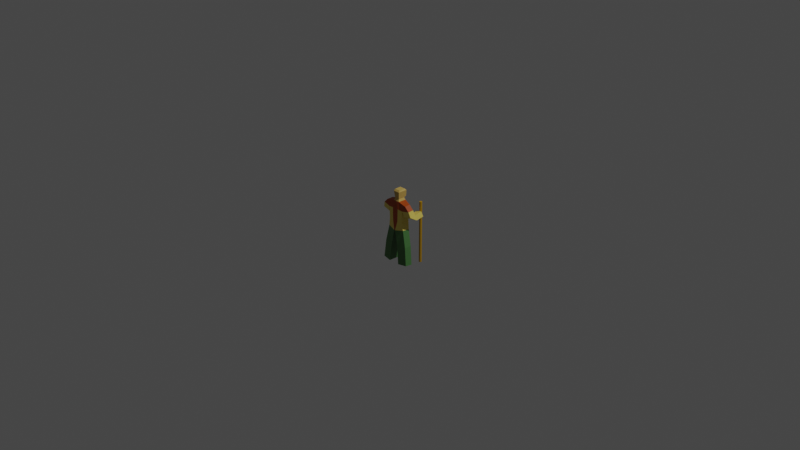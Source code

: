 # Source: scout.blend  (saved by Blender 2.91.10; exported with 4.5.12 LTS)
import bpy
from mathutils import Matrix  # noqa: F401  (used for matrix-valued properties, if any)

bpy.ops.wm.read_factory_settings(use_empty=True)
scene = bpy.context.scene
scene.name = 'Scene'

# ---- collections
col_collection = bpy.data.collections.new('Collection'); scene.collection.children.link(col_collection)

# ---- materials (node trees are filled in below, after node groups)
mat_shirt = bpy.data.materials.new('Shirt')
mat_shirt.use_transparent_shadow = False
mat_shirt.diffuse_color = (0.0, 0.0, 0.0, 1.0)
mat_pants = bpy.data.materials.new('Pants')
mat_pants.use_transparent_shadow = False
mat_pants.diffuse_color = (0.0, 0.0, 0.0, 1.0)
mat_face = bpy.data.materials.new('Face')
mat_face.use_transparent_shadow = False
mat_face.diffuse_color = (0.0, 0.0, 0.0, 1.0)
mat_uppertorso = bpy.data.materials.new('UpperTorso')
mat_uppertorso.use_transparent_shadow = False
mat_stick = bpy.data.materials.new('Stick')
mat_stick.use_transparent_shadow = False

# ---- material node trees
mat_shirt.use_nodes = True; mat_shirt.node_tree.nodes.clear()
_N = mat_shirt.node_tree.nodes; _L = mat_shirt.node_tree.links
n0 = _N.new('ShaderNodeBsdfPrincipled'); n0.name = 'Principled BSDF'; n0.location = (10, 300)
n0.distribution = 'GGX'
n0.subsurface_method = 'BURLEY'
n0.inputs[0].default_value = (0.8, 0.6318, 0.1209, 1.0)
n0.inputs[3].default_value = 1.45
n0.inputs[27].default_value = (0.0, 0.0, 0.0, 1.0)
n0.inputs[28].default_value = 1.0
n1 = _N.new('ShaderNodeOutputMaterial'); n1.name = 'Material Output'; n1.location = (300, 300)
_L.new(n0.outputs[0], n1.inputs[0])
n1.is_active_output = True
mat_pants.use_nodes = True; mat_pants.node_tree.nodes.clear()
_N = mat_pants.node_tree.nodes; _L = mat_pants.node_tree.links
n0 = _N.new('ShaderNodeBsdfPrincipled'); n0.name = 'Principled BSDF'; n0.location = (10, 300)
n0.distribution = 'GGX'
n0.subsurface_method = 'BURLEY'
n0.inputs[0].default_value = (0.06914, 0.1902, 0.05399, 1.0)
n0.inputs[3].default_value = 1.45
n0.inputs[27].default_value = (0.0, 0.0, 0.0, 1.0)
n0.inputs[28].default_value = 1.0
n1 = _N.new('ShaderNodeOutputMaterial'); n1.name = 'Material Output'; n1.location = (300, 300)
_L.new(n0.outputs[0], n1.inputs[0])
n1.is_active_output = True
mat_face.use_nodes = True; mat_face.node_tree.nodes.clear()
_N = mat_face.node_tree.nodes; _L = mat_face.node_tree.links
n0 = _N.new('ShaderNodeBsdfPrincipled'); n0.name = 'Principled BSDF'; n0.location = (10, 300)
n0.distribution = 'GGX'
n0.subsurface_method = 'BURLEY'
n0.inputs[0].default_value = (0.6, 0.4, 0.1, 1.0)
n0.inputs[3].default_value = 1.45
n0.inputs[27].default_value = (0.0, 0.0, 0.0, 1.0)
n0.inputs[28].default_value = 1.0
n1 = _N.new('ShaderNodeOutputMaterial'); n1.name = 'Material Output'; n1.location = (300, 300)
_L.new(n0.outputs[0], n1.inputs[0])
n1.is_active_output = True
mat_uppertorso.use_nodes = True; mat_uppertorso.node_tree.nodes.clear()
_N = mat_uppertorso.node_tree.nodes; _L = mat_uppertorso.node_tree.links
n0 = _N.new('ShaderNodeBsdfPrincipled'); n0.name = 'Principled BSDF'; n0.location = (10, 300)
n0.distribution = 'GGX'
n0.subsurface_method = 'BURLEY'
n0.inputs[0].default_value = (0.3931, 0.05757, 0.0, 1.0)
n0.inputs[3].default_value = 1.45
n0.inputs[27].default_value = (0.0, 0.0, 0.0, 1.0)
n0.inputs[28].default_value = 1.0
n1 = _N.new('ShaderNodeOutputMaterial'); n1.name = 'Material Output'; n1.location = (300, 300)
_L.new(n0.outputs[0], n1.inputs[0])
n1.is_active_output = True
mat_stick.use_nodes = True; mat_stick.node_tree.nodes.clear()
_N = mat_stick.node_tree.nodes; _L = mat_stick.node_tree.links
n0 = _N.new('ShaderNodeBsdfPrincipled'); n0.name = 'Principled BSDF'; n0.location = (10, 300)
n0.distribution = 'GGX'
n0.subsurface_method = 'BURLEY'
n0.inputs[0].default_value = (0.4575, 0.2446, 0.0, 1.0)
n0.inputs[3].default_value = 1.45
n0.inputs[27].default_value = (0.0, 0.0, 0.0, 1.0)
n0.inputs[28].default_value = 1.0
n1 = _N.new('ShaderNodeOutputMaterial'); n1.name = 'Material Output'; n1.location = (300, 300)
_L.new(n0.outputs[0], n1.inputs[0])
n1.is_active_output = True

# ---- world
world_world = bpy.data.worlds.new('World'); scene.world = world_world
world_world.use_nodes = True; world_world.node_tree.nodes.clear()
_N = world_world.node_tree.nodes; _L = world_world.node_tree.links
n0 = _N.new('ShaderNodeOutputWorld'); n0.name = 'World Output'; n0.location = (300, 300)
n1 = _N.new('ShaderNodeBackground'); n1.name = 'Background'; n1.location = (10, 300)
n1.inputs[0].default_value = (0.05088, 0.05088, 0.05088, 1.0)
_L.new(n1.outputs[0], n0.inputs[0])
n0.is_active_output = True
world_world.color = (0.05088, 0.05088, 0.05088)
world_world.use_sun_shadow = False
world_world.sun_shadow_jitter_overblur = 0.0

# ---- cameras
cam_camera = bpy.data.cameras.new('Camera')
cam_camera.clip_end = 100.0
cam_camera.ortho_scale = 7.314

# ---- lights
light_light = bpy.data.lights.new('Light', 'POINT')
light_light.transmission_factor = 0.0
light_light.energy = 1000.0
light_light.shadow_soft_size = 0.1
light_light.shadow_maximum_resolution = 0.006
light_light.use_absolute_resolution = True

# ---- meshes
me_cube_001 = bpy.data.meshes.new('Cube.001')
me_cube_001.from_pydata([(1.268, 0.2401, 1.925), (1.125, 0.2656, -0.8869), (1.282, -0.4008, 1.911), (1.003, -0.4247, -0.8869), (0.00111, 0.6, -1.165), (2.202e-16, -0.41, 2.12), (-0.007855, -0.6412, -1.0), (2.202e-16, 0.53, 2.12), (0.8409, 0.481, -0.007855), (0.8409, -0.5, 2.616e-17), (8.521e-33, 0.62, -3.837e-17), (0.0, -0.55, 0.0), (0.06625, -0.6395, -1.07), (0.4035, 0.49, 2.12), (0.1117, 0.6, -1.139), (0.358, -0.39, 2.12), (0.3125, -0.55, 5.834e-18), (0.3125, 0.6241, -3.319e-17), (0.9968, 0.3438, 1.266), (0.9188, -0.4708, 1.269), (1.402e-16, 0.6, 1.399), (1.402e-16, -0.5203, 1.399), (0.3415, -0.5403, 1.35), (0.3705, 0.55, 1.35), (1.758, -0.3814, 1.443), (1.744, 0.2595, 1.457), (1.17, 0.4499, 0.7349), (1.931, -0.2753, 0.8437), (1.917, 0.3656, 0.9266), (1.092, -0.3647, 0.6692), (1.511, 0.1812, -2.639), (1.389, -0.5091, -2.639), (0.4044, -0.6604, -2.716), (0.4499, 0.4896, -2.785), (0.6193, -0.7396, -4.719), (0.6648, 0.4104, -4.788), (1.726, 0.102, -4.641), (1.604, -0.5882, -4.641), (0.358, -0.39, 3.149), (0.4035, 0.44, 3.149), (-4.459e-06, 0.51, 3.149), (-4.459e-06, -0.41, 3.149), (0.2597, -0.29, 2.35), (-1.63e-06, 0.4, 2.35), (0.3052, 0.4, 2.35), (-1.63e-06, -0.31, 2.35), (0.4035, 0.62, 3.149), (-4.459e-06, 0.6692, 3.149), (-1.63e-06, 0.6692, 2.496), (0.3052, 0.6692, 2.496), (0.3, -0.25, 3.324), (0.3, 0.45, 3.324), (-5.235e-06, 0.45, 3.324), (-5.235e-06, -0.25, 3.324), (2.089, 0.4717, 0.3958), (1.342, 0.556, 0.2042), (1.964, 1.195, 1.108), (1.217, 1.28, 0.9161), (2.136, 1.301, 0.577), (1.389, 1.386, 0.3854)], [], [(23, 13, 0, 18), (22, 15, 5, 21), (12, 16, 11, 6), (14, 17, 8, 1), (1, 8, 9, 3), (4, 10, 17, 14), (3, 9, 16, 12), (19, 2, 15, 22), (20, 7, 13, 23), (4, 14, 12, 6), (10, 20, 23, 17), (9, 19, 22, 16), (16, 22, 21, 11), (17, 23, 18, 8), (8, 18, 19, 9), (1, 3, 31, 30), (29, 55, 54, 27), (19, 18, 26, 29), (3, 12, 32, 31), (14, 1, 30, 33), (12, 14, 33, 32), (31, 32, 34, 37), (30, 36, 35, 33), (35, 36, 37, 34), (30, 31, 37, 36), (32, 33, 35, 34), (45, 42, 38, 41), (42, 44, 39, 38), (40, 41, 53, 52), (43, 45, 41, 40), (43, 40, 47, 48), (13, 7, 43, 44), (7, 5, 45, 43), (15, 13, 44, 42), (5, 15, 42, 45), (49, 48, 47, 46), (40, 39, 46, 47), (44, 43, 48, 49), (39, 44, 49, 46), (50, 51, 52, 53), (38, 39, 51, 50), (41, 38, 50, 53), (39, 40, 52, 51), (47, 46, 51, 52), (39, 51, 46), (2, 19, 24), (27, 24, 19, 29), (18, 25, 28, 26), (25, 24, 27, 28), (18, 0, 25), (13, 15, 2, 0), (28, 27, 54), (26, 28, 56, 57), (29, 26, 55), (24, 25, 0, 2), (57, 56, 58, 59), (28, 54, 58, 56), (54, 55, 59, 58), (55, 26, 57, 59)])
me_cube_001.polygons.foreach_set('material_index', [4, 4, 4, 1, 1, 4, 1, 4, 4, 2, 4, 1, 4, 1, 1, 2, 1, 1, 2, 2, 2, 2, 2, 2, 2, 2, 3, 3, 0, 0, 0, 3, 0, 3, 3, 3, 0, 3, 3, 3, 3, 3, 0, 3, 3, 4, 1, 1, 1, 4, 4, 1, 1, 1, 4, 1, 1, 1, 1])
_uv = me_cube_001.uv_layers.new(name='UVMap')
_uv.uv.foreach_set('vector', [0.5796, 0.4215, 0.625, 0.4215, 0.625, 0.5, 0.5796, 0.5, 0.5796, 0.8285, 0.625, 0.8285, 0.625, 0.875, 0.5796, 0.875, 0.375, 0.8285, 0.5, 0.8285, 0.5, 0.875, 0.375, 0.875, 0.375, 0.4215, 0.5, 0.4215, 0.5, 0.5, 0.375, 0.5, 0.375, 0.5, 0.5, 0.5, 0.5, 0.75, 0.375, 0.75, 0.375, 0.375, 0.5, 0.375, 0.5, 0.4215, 0.375, 0.4215, 0.375, 0.75, 0.5, 0.75, 0.5, 0.8285, 0.375, 0.8285, 0.5796, 0.75, 0.625, 0.75, 0.625, 0.8285, 0.5796, 0.8285, 0.5796, 0.375, 0.625, 0.375, 0.625, 0.4215, 0.5796, 0.4215, 0.25, 0.5, 0.2965, 0.5, 0.2965, 0.75, 0.25, 0.75, 0.5, 0.375, 0.5796, 0.375, 0.5796, 0.4215, 0.5, 0.4215, 0.5, 0.75, 0.5796, 0.75, 0.5796, 0.8285, 0.5, 0.8285, 0.5, 0.8285, 0.5796, 0.8285, 0.5796, 0.875, 0.5, 0.875, 0.5, 0.4215, 0.5796, 0.4215, 0.5796, 0.5, 0.5, 0.5, 0.5, 0.5, 0.5796, 0.5, 0.5796, 0.75, 0.5, 0.75, 0.375, 0.5, 0.375, 0.75, 0.375, 0.75, 0.375, 0.5, 0.5796, 0.75, 0.2898, 0.25, 0.0, 0.0, 0.0, 0.0, 0.5796, 0.75, 0.0, 0.0, 0.1449, 0.125, 0.5796, 0.75, 0.375, 0.75, 0.375, 0.8285, 0.375, 0.8285, 0.375, 0.75, 0.375, 0.4215, 0.375, 0.5, 0.375, 0.5, 0.375, 0.4215, 0.2965, 0.75, 0.2965, 0.5, 0.2965, 0.5, 0.2965, 0.75, 0.375, 0.75, 0.2965, 0.75, 0.2965, 0.75, 0.375, 0.75, 0.0, 0.0, 0.375, 0.5, 0.2965, 0.5, 0.2965, 0.5, 0.2965, 0.5, 0.375, 0.5, 0.375, 0.75, 0.2965, 0.75, 0.0, 0.0, 0.375, 0.75, 0.375, 0.75, 0.375, 0.5, 0.2965, 0.75, 0.2965, 0.5, 0.2965, 0.5, 0.2965, 0.75, 0.625, 0.875, 0.625, 0.8285, 0.625, 0.8285, 0.625, 0.875, 0.7035, 0.75, 0.7035, 0.5, 0.7035, 0.5, 0.7035, 0.75, 0.0, 0.0, 0.0, 0.0, 0.0, 0.0, 0.0, 0.0, 0.0, 0.0, 0.0, 0.0, 0.0, 0.0, 0.0, 0.0, 0.0, 0.0, 0.0, 0.0, 0.0, 0.0, 0.0, 0.0, 0.625, 0.4215, 0.625, 0.375, 0.625, 0.375, 0.625, 0.4215, 0.0, 0.0, 0.0, 0.0, 0.0, 0.0, 0.0, 0.0, 0.7035, 0.75, 0.7035, 0.5, 0.7035, 0.5, 0.7035, 0.75, 0.625, 0.875, 0.625, 0.8285, 0.625, 0.8285, 0.625, 0.875, 0.625, 0.4215, 0.625, 0.375, 0.625, 0.375, 0.625, 0.4215, 0.625, 0.375, 0.7035, 0.5, 0.7035, 0.5, 0.625, 0.375, 0.625, 0.4215, 0.625, 0.375, 0.625, 0.375, 0.625, 0.4215, 0.7035, 0.5, 0.7035, 0.5, 0.7035, 0.5, 0.7035, 0.5, 0.7035, 0.75, 0.7035, 0.5, 0.625, 0.375, 0.625, 0.875, 0.7035, 0.75, 0.7035, 0.5, 0.7035, 0.5, 0.7035, 0.75, 0.625, 0.875, 0.625, 0.8285, 0.625, 0.8285, 0.625, 0.875, 0.7035, 0.5, 0.625, 0.375, 0.625, 0.375, 0.7035, 0.5, 0.625, 0.375, 0.625, 0.4215, 0.7035, 0.5, 0.625, 0.375, 0.0, 0.0, 0.0, 0.0, 0.0, 0.0, 0.0, 0.0, 0.5796, 0.75, 0.0, 0.0, 0.0, 0.0, 0.0, 0.0, 0.5796, 0.75, 0.5796, 0.75, 0.0, 0.0, 0.0, 0.0, 0.0, 0.0, 0.1449, 0.125, 0.0, 0.0, 0.0, 0.0, 0.0, 0.0, 0.0, 0.0, 0.0, 0.0, 0.625, 0.5, 0.0, 0.0, 0.7035, 0.5, 0.7035, 0.75, 0.625, 0.75, 0.625, 0.5, 0.0, 0.0, 0.0, 0.0, 0.0, 0.0, 0.1449, 0.125, 0.0, 0.0, 0.0, 0.0, 0.1449, 0.125, 0.5796, 0.75, 0.1449, 0.125, 0.2898, 0.25, 0.0, 0.0, 0.0, 0.0, 0.625, 0.5, 0.0, 0.0, 0.1449, 0.125, 0.0, 0.0, 0.0, 0.0, 0.2898, 0.25, 0.0, 0.0, 0.0, 0.0, 0.0, 0.0, 0.0, 0.0, 0.0, 0.0, 0.2898, 0.25, 0.2898, 0.25, 0.0, 0.0, 0.2898, 0.25, 0.1449, 0.125, 0.1449, 0.125, 0.2898, 0.25])
me_cube_001.materials.append(None)
me_cube_001.materials.append(mat_shirt)
me_cube_001.materials.append(mat_pants)
me_cube_001.materials.append(mat_face)
me_cube_001.materials.append(mat_uppertorso)
me_cube_001.use_remesh_preserve_volume = False
me_cube_001.use_remesh_preserve_attributes = False
me_cube_001.use_mirror_vertex_groups = False
me_cube_001.update()
me_cylinder = bpy.data.meshes.new('Cylinder')
me_cylinder.from_pydata([(0.0, 1.0, -1.0), (0.1951, 0.9808, -1.0), (0.3827, 0.9239, -1.0), (0.5556, 0.8315, -1.0), (0.7071, 0.7071, -1.0), (0.8315, 0.5556, -1.0), (0.9239, 0.3827, -1.0), (0.9808, 0.1951, -1.0), (1.0, 7.55e-08, -1.0), (0.9808, -0.1951, -1.0), (0.9239, -0.3827, -1.0), (0.8315, -0.5556, -1.0), (0.7071, -0.7071, -1.0), (0.5556, -0.8315, -1.0), (0.3827, -0.9239, -1.0), (0.1951, -0.9808, -1.0), (-3.258e-07, -1.0, -1.0), (-0.1951, -0.9808, -1.0), (-0.3827, -0.9239, -1.0), (-0.5556, -0.8315, -1.0), (-0.7071, -0.7071, -1.0), (-0.8315, -0.5556, -1.0), (-0.9239, -0.3827, -1.0), (-0.9808, -0.1951, -1.0), (-1.0, 9.656e-07, -1.0), (-0.9808, 0.1951, -1.0), (-0.9239, 0.3827, -1.0), (-0.8315, 0.5556, -1.0), (-0.7071, 0.7071, -1.0), (-0.5556, 0.8315, -1.0), (-0.3827, 0.9239, -1.0), (-0.1951, 0.9808, -1.0), (0.0, 1.0, 0.68), (0.1951, 0.9808, 0.68), (0.3827, 0.9239, 0.68), (0.5556, 0.8315, 0.68), (0.7071, 0.7071, 0.68), (0.8315, 0.5556, 0.68), (0.9239, 0.3827, 0.68), (0.9808, 0.1951, 0.68), (1.0, 7.55e-08, 0.68), (0.9808, -0.1951, 0.68), (0.9239, -0.3827, 0.68), (0.8315, -0.5556, 0.68), (0.7071, -0.7071, 0.68), (0.5556, -0.8315, 0.68), (0.3827, -0.9239, 0.68), (0.1951, -0.9808, 0.68), (-3.258e-07, -1.0, 0.68), (-0.1951, -0.9808, 0.68), (-0.3827, -0.9239, 0.68), (-0.5556, -0.8315, 0.68), (-0.7071, -0.7071, 0.68), (-0.8315, -0.5556, 0.68), (-0.9239, -0.3827, 0.68), (-0.9808, -0.1951, 0.68), (-1.0, 9.656e-07, 0.68), (-0.9808, 0.1951, 0.68), (-0.9239, 0.3827, 0.68), (-0.8315, 0.5556, 0.68), (-0.7071, 0.7071, 0.68), (-0.5556, 0.8315, 0.68), (-0.3827, 0.9239, 0.68), (-0.1951, 0.9808, 0.68)], [], [(0, 1, 2, 3, 4, 5, 6, 7, 8, 9, 10, 11, 12, 13, 14, 15, 16, 17, 18, 19, 20, 21, 22, 23, 24, 25, 26, 27, 28, 29, 30, 31), (31, 63, 32, 0), (30, 62, 63, 31), (29, 61, 62, 30), (28, 60, 61, 29), (27, 59, 60, 28), (26, 58, 59, 27), (25, 57, 58, 26), (24, 56, 57, 25), (23, 55, 56, 24), (22, 54, 55, 23), (21, 53, 54, 22), (20, 52, 53, 21), (19, 51, 52, 20), (18, 50, 51, 19), (17, 49, 50, 18), (16, 48, 49, 17), (15, 47, 48, 16), (14, 46, 47, 15), (13, 45, 46, 14), (12, 44, 45, 13), (11, 43, 44, 12), (10, 42, 43, 11), (9, 41, 42, 10), (8, 40, 41, 9), (7, 39, 40, 8), (6, 38, 39, 7), (5, 37, 38, 6), (4, 36, 37, 5), (3, 35, 36, 4), (2, 34, 35, 3), (1, 33, 34, 2), (0, 32, 33, 1), (63, 62, 61, 60, 59, 58, 57, 56, 55, 54, 53, 52, 51, 50, 49, 48, 47, 46, 45, 44, 43, 42, 41, 40, 39, 38, 37, 36, 35, 34, 33, 32)])
_uv = me_cylinder.uv_layers.new(name='UVMap')
_uv.uv.foreach_set('vector', [0.75, 0.49, 0.7968, 0.4854, 0.8418, 0.4717, 0.8833, 0.4496, 0.9197, 0.4197, 0.9496, 0.3833, 0.9717, 0.3418, 0.9854, 0.2968, 0.99, 0.25, 0.9854, 0.2032, 0.9717, 0.1582, 0.9496, 0.1167, 0.9197, 0.08029, 0.8833, 0.05045, 0.8418, 0.02827, 0.7968, 0.01461, 0.75, 0.01, 0.7032, 0.01461, 0.6582, 0.02827, 0.6167, 0.05045, 0.5803, 0.08029, 0.5504, 0.1167, 0.5283, 0.1582, 0.5146, 0.2032, 0.51, 0.25, 0.5146, 0.2968, 0.5283, 0.3418, 0.5504, 0.3833, 0.5803, 0.4197, 0.6167, 0.4496, 0.6582, 0.4717, 0.7032, 0.4854, 0.03125, 0.5, 0.03125, 0.956, 0.0, 0.956, 0.0, 0.5, 0.0625, 0.5, 0.0625, 0.956, 0.03125, 0.956, 0.03125, 0.5, 0.09375, 0.5, 0.09375, 0.956, 0.0625, 0.956, 0.0625, 0.5, 0.125, 0.5, 0.125, 0.956, 0.09375, 0.956, 0.09375, 0.5, 0.1562, 0.5, 0.1562, 0.956, 0.125, 0.956, 0.125, 0.5, 0.1875, 0.5, 0.1875, 0.956, 0.1562, 0.956, 0.1562, 0.5, 0.2188, 0.5, 0.2188, 0.956, 0.1875, 0.956, 0.1875, 0.5, 0.25, 0.5, 0.25, 0.956, 0.2188, 0.956, 0.2188, 0.5, 0.2812, 0.5, 0.2812, 0.956, 0.25, 0.956, 0.25, 0.5, 0.3125, 0.5, 0.3125, 0.956, 0.2812, 0.956, 0.2812, 0.5, 0.3438, 0.5, 0.3438, 0.956, 0.3125, 0.956, 0.3125, 0.5, 0.375, 0.5, 0.375, 0.956, 0.3438, 0.956, 0.3438, 0.5, 0.4062, 0.5, 0.4062, 0.956, 0.375, 0.956, 0.375, 0.5, 0.4375, 0.5, 0.4375, 0.956, 0.4062, 0.956, 0.4062, 0.5, 0.4688, 0.5, 0.4688, 0.956, 0.4375, 0.956, 0.4375, 0.5, 0.5, 0.5, 0.5, 0.956, 0.4688, 0.956, 0.4688, 0.5, 0.5312, 0.5, 0.5312, 0.956, 0.5, 0.956, 0.5, 0.5, 0.5625, 0.5, 0.5625, 0.956, 0.5312, 0.956, 0.5312, 0.5, 0.5938, 0.5, 0.5938, 0.956, 0.5625, 0.956, 0.5625, 0.5, 0.625, 0.5, 0.625, 0.956, 0.5938, 0.956, 0.5938, 0.5, 0.6562, 0.5, 0.6562, 0.956, 0.625, 0.956, 0.625, 0.5, 0.6875, 0.5, 0.6875, 0.956, 0.6562, 0.956, 0.6562, 0.5, 0.7188, 0.5, 0.7188, 0.956, 0.6875, 0.956, 0.6875, 0.5, 0.75, 0.5, 0.75, 0.956, 0.7188, 0.956, 0.7188, 0.5, 0.7812, 0.5, 0.7813, 0.956, 0.75, 0.956, 0.75, 0.5, 0.8125, 0.5, 0.8125, 0.956, 0.7813, 0.956, 0.7812, 0.5, 0.8438, 0.5, 0.8438, 0.956, 0.8125, 0.956, 0.8125, 0.5, 0.875, 0.5, 0.875, 0.956, 0.8438, 0.956, 0.8438, 0.5, 0.9062, 0.5, 0.9062, 0.956, 0.875, 0.956, 0.875, 0.5, 0.9375, 0.5, 0.9375, 0.956, 0.9062, 0.956, 0.9062, 0.5, 0.9688, 0.5, 0.9688, 0.956, 0.9375, 0.956, 0.9375, 0.5, 1.0, 0.5, 1.0, 0.956, 0.9688, 0.956, 0.9688, 0.5, 0.03125, 0.956, 0.0625, 0.956, 0.09375, 0.956, 0.125, 0.956, 0.1562, 0.956, 0.1875, 0.956, 0.2188, 0.956, 0.25, 0.956, 0.2812, 0.956, 0.3125, 0.956, 0.3438, 0.956, 0.375, 0.956, 0.4062, 0.956, 0.4375, 0.956, 0.4688, 0.956, 0.5, 0.956, 0.5312, 0.956, 0.5625, 0.956, 0.5938, 0.956, 0.625, 0.956, 0.6562, 0.956, 0.6875, 0.956, 0.7188, 0.956, 0.75, 0.956, 0.7813, 0.956, 0.8125, 0.956, 0.8438, 0.956, 0.875, 0.956, 0.9062, 0.956, 0.9375, 0.956, 0.9688, 0.956, 1.0, 0.956])
me_cylinder.materials.append(mat_stick)
me_cylinder.use_remesh_fix_poles = True
me_cylinder.use_remesh_preserve_attributes = False
me_cylinder.use_mirror_vertex_groups = False
me_cylinder.update()

# ---- objects
ob_light = bpy.data.objects.new('Light', light_light)
ob_camera = bpy.data.objects.new('Camera', cam_camera)
ob_cube = bpy.data.objects.new('Cube', me_cube_001)
ob_cylinder = bpy.data.objects.new('Cylinder', me_cylinder)

# ---- transforms, parenting, visibility, modifiers, constraints
ob_light.location = (4.076, 1.005, 5.904)
ob_light.rotation_euler = (0.6503, 0.05522, 1.866)
ob_light.lock_rotations_4d = False
ob_light.empty_display_type = 'ARROWS'
ob_light.color = (0.0, 0.0, 0.0, 0.0)
ob_light.lineart.crease_threshold = 0.0
ob_camera.location = (7.359, -6.926, 4.958)
ob_camera.rotation_euler = (1.109, 0.0, 0.8149)
ob_camera.lock_rotations_4d = False
ob_camera.empty_display_type = 'ARROWS'
ob_camera.color = (0.0, 0.0, 0.0, 0.0)
ob_camera.display_type = 'WIRE'
ob_camera.lineart.crease_threshold = 0.0
ob_cube.location = (0.0, 0.0, 0.0)
ob_cube.scale = (0.1, 0.1, 0.1)
ob_cube.lock_rotations_4d = False
ob_cube.empty_display_type = 'ARROWS'
ob_cube.lineart.crease_threshold = 0.0
_m = ob_cube.modifiers.new('Mirror', 'MIRROR')
ob_cylinder.location = (0.1707, 0.1365, -0.06914)
ob_cylinder.scale = (0.015, 0.015, 0.4055)
ob_cylinder.lineart.crease_threshold = 0.0

# ---- collection membership
col_collection.objects.link(ob_light)
col_collection.objects.link(ob_camera)
col_collection.objects.link(ob_cube)
col_collection.objects.link(ob_cylinder)

# ---- scene / render settings (as saved in the file)
scene.camera = ob_camera
scene.frame_start = 1; scene.frame_end = 250; scene.frame_set(0)
scene.render.engine = 'BLENDER_EEVEE_NEXT'
scene.cycles.use_denoising = False
scene.cycles.samples = 128
scene.cycles.sampling_pattern = 'TABULATED_SOBOL'
scene.cycles.use_adaptive_sampling = False
scene.cycles.use_light_tree = False
scene.view_settings.view_transform = 'Filmic'
bpy.context.view_layer.update()
